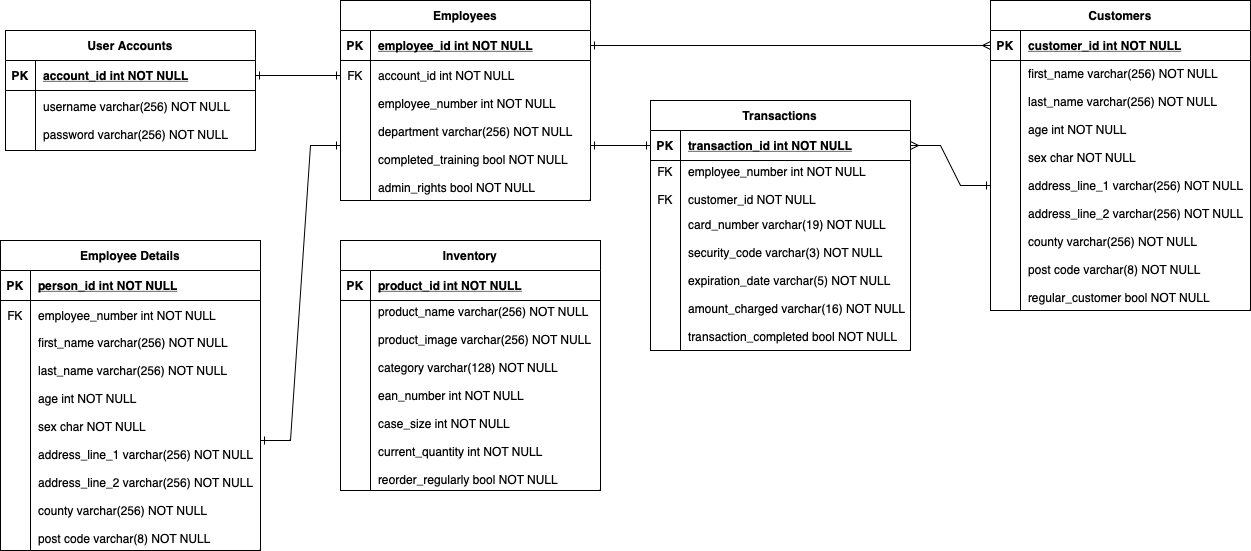

The diagram above was exported from draw.io. Its source (the exported page's mxGraphModel, read from the mxfile embedded in the PNG):
<mxGraphModel dx="1728" dy="899" grid="1" gridSize="10" guides="1" tooltips="1" connect="1" arrows="1" fold="1" page="1" pageScale="1" pageWidth="850" pageHeight="1100" math="0" shadow="0" extFonts="Permanent Marker^https://fonts.googleapis.com/css?family=Permanent+Marker">
  <root>
    <mxCell id="0" />
    <mxCell id="1" parent="0" />
    <mxCell id="C-vyLk0tnHw3VtMMgP7b-2" value="Employees" style="shape=table;startSize=30;container=1;collapsible=1;childLayout=tableLayout;fixedRows=1;rowLines=0;fontStyle=1;align=center;resizeLast=1;points=[[0,0,0,0,0],[0,0.25,0,0,0],[0,0.5,0,0,0],[0,0.75,0,0,0],[0,1,0,0,0],[0.25,0,0,0,0],[0.25,1,0,0,0],[0.5,0,0,0,0],[0.5,1,0,0,0],[0.75,0,0,0,0],[0.75,1,0,0,0],[1,0,0,0,0],[1,0.25,0,0,0],[1,0.5,0,0,0],[1,0.75,0,0,0],[1,1,0,0,0]];" parent="1" vertex="1">
      <mxGeometry x="370" y="40" width="250" height="200" as="geometry" />
    </mxCell>
    <mxCell id="C-vyLk0tnHw3VtMMgP7b-3" value="" style="shape=partialRectangle;collapsible=0;dropTarget=0;pointerEvents=0;fillColor=none;points=[[0,0.5],[1,0.5]];portConstraint=eastwest;top=0;left=0;right=0;bottom=1;" parent="C-vyLk0tnHw3VtMMgP7b-2" vertex="1">
      <mxGeometry y="30" width="250" height="30" as="geometry" />
    </mxCell>
    <mxCell id="C-vyLk0tnHw3VtMMgP7b-4" value="PK" style="shape=partialRectangle;overflow=hidden;connectable=0;fillColor=none;top=0;left=0;bottom=0;right=0;fontStyle=1;" parent="C-vyLk0tnHw3VtMMgP7b-3" vertex="1">
      <mxGeometry width="30" height="30" as="geometry">
        <mxRectangle width="30" height="30" as="alternateBounds" />
      </mxGeometry>
    </mxCell>
    <mxCell id="C-vyLk0tnHw3VtMMgP7b-5" value="employee_id int NOT NULL " style="shape=partialRectangle;overflow=hidden;connectable=0;fillColor=none;top=0;left=0;bottom=0;right=0;align=left;spacingLeft=6;fontStyle=5;" parent="C-vyLk0tnHw3VtMMgP7b-3" vertex="1">
      <mxGeometry x="30" width="220" height="30" as="geometry">
        <mxRectangle width="220" height="30" as="alternateBounds" />
      </mxGeometry>
    </mxCell>
    <mxCell id="C-vyLk0tnHw3VtMMgP7b-6" value="" style="shape=partialRectangle;collapsible=0;dropTarget=0;pointerEvents=0;fillColor=none;points=[[0,0.5],[1,0.5]];portConstraint=eastwest;top=0;left=0;right=0;bottom=0;" parent="C-vyLk0tnHw3VtMMgP7b-2" vertex="1">
      <mxGeometry y="60" width="250" height="30" as="geometry" />
    </mxCell>
    <mxCell id="C-vyLk0tnHw3VtMMgP7b-7" value="FK" style="shape=partialRectangle;overflow=hidden;connectable=0;fillColor=none;top=0;left=0;bottom=0;right=0;" parent="C-vyLk0tnHw3VtMMgP7b-6" vertex="1">
      <mxGeometry width="30" height="30" as="geometry">
        <mxRectangle width="30" height="30" as="alternateBounds" />
      </mxGeometry>
    </mxCell>
    <mxCell id="C-vyLk0tnHw3VtMMgP7b-8" value="account_id int NOT NULL" style="shape=partialRectangle;overflow=hidden;connectable=0;fillColor=none;top=0;left=0;bottom=0;right=0;align=left;spacingLeft=6;" parent="C-vyLk0tnHw3VtMMgP7b-6" vertex="1">
      <mxGeometry x="30" width="220" height="30" as="geometry">
        <mxRectangle width="220" height="30" as="alternateBounds" />
      </mxGeometry>
    </mxCell>
    <mxCell id="C-vyLk0tnHw3VtMMgP7b-9" value="" style="shape=partialRectangle;collapsible=0;dropTarget=0;pointerEvents=0;fillColor=none;points=[[0,0.5],[1,0.5]];portConstraint=eastwest;top=0;left=0;right=0;bottom=0;" parent="C-vyLk0tnHw3VtMMgP7b-2" vertex="1">
      <mxGeometry y="90" width="250" height="110" as="geometry" />
    </mxCell>
    <mxCell id="C-vyLk0tnHw3VtMMgP7b-10" value="" style="shape=partialRectangle;overflow=hidden;connectable=0;fillColor=none;top=0;left=0;bottom=0;right=0;" parent="C-vyLk0tnHw3VtMMgP7b-9" vertex="1">
      <mxGeometry width="30" height="110" as="geometry">
        <mxRectangle width="30" height="110" as="alternateBounds" />
      </mxGeometry>
    </mxCell>
    <mxCell id="C-vyLk0tnHw3VtMMgP7b-11" value="employee_number int NOT NULL&#10;&#10;department varchar(256) NOT NULL&#10;&#10;completed_training bool NOT NULL&#10;&#10;admin_rights bool NOT NULL" style="shape=partialRectangle;overflow=hidden;connectable=0;fillColor=none;top=0;left=0;bottom=0;right=0;align=left;spacingLeft=6;" parent="C-vyLk0tnHw3VtMMgP7b-9" vertex="1">
      <mxGeometry x="30" width="220" height="110" as="geometry">
        <mxRectangle width="220" height="110" as="alternateBounds" />
      </mxGeometry>
    </mxCell>
    <mxCell id="C-vyLk0tnHw3VtMMgP7b-1" value="" style="edgeStyle=entityRelationEdgeStyle;endArrow=ERone;startArrow=ERone;endFill=0;startFill=0;rounded=0;" parent="1" source="C-vyLk0tnHw3VtMMgP7b-24" target="C-vyLk0tnHw3VtMMgP7b-6" edge="1">
      <mxGeometry width="100" height="100" relative="1" as="geometry">
        <mxPoint x="260" y="640" as="sourcePoint" />
        <mxPoint x="360" y="540" as="targetPoint" />
      </mxGeometry>
    </mxCell>
    <mxCell id="C-vyLk0tnHw3VtMMgP7b-23" value="User Accounts" style="shape=table;startSize=30;container=1;collapsible=1;childLayout=tableLayout;fixedRows=1;rowLines=0;fontStyle=1;align=center;resizeLast=1;" parent="1" vertex="1">
      <mxGeometry x="35" y="70" width="250" height="120" as="geometry" />
    </mxCell>
    <mxCell id="C-vyLk0tnHw3VtMMgP7b-24" value="" style="shape=partialRectangle;collapsible=0;dropTarget=0;pointerEvents=0;fillColor=none;points=[[0,0.5],[1,0.5]];portConstraint=eastwest;top=0;left=0;right=0;bottom=1;" parent="C-vyLk0tnHw3VtMMgP7b-23" vertex="1">
      <mxGeometry y="30" width="250" height="30" as="geometry" />
    </mxCell>
    <mxCell id="C-vyLk0tnHw3VtMMgP7b-25" value="PK" style="shape=partialRectangle;overflow=hidden;connectable=0;fillColor=none;top=0;left=0;bottom=0;right=0;fontStyle=1;" parent="C-vyLk0tnHw3VtMMgP7b-24" vertex="1">
      <mxGeometry width="30" height="30" as="geometry">
        <mxRectangle width="30" height="30" as="alternateBounds" />
      </mxGeometry>
    </mxCell>
    <mxCell id="C-vyLk0tnHw3VtMMgP7b-26" value="account_id int NOT NULL " style="shape=partialRectangle;overflow=hidden;connectable=0;fillColor=none;top=0;left=0;bottom=0;right=0;align=left;spacingLeft=6;fontStyle=5;" parent="C-vyLk0tnHw3VtMMgP7b-24" vertex="1">
      <mxGeometry x="30" width="220" height="30" as="geometry">
        <mxRectangle width="220" height="30" as="alternateBounds" />
      </mxGeometry>
    </mxCell>
    <mxCell id="C-vyLk0tnHw3VtMMgP7b-27" value="" style="shape=partialRectangle;collapsible=0;dropTarget=0;pointerEvents=0;fillColor=none;points=[[0,0.5],[1,0.5]];portConstraint=eastwest;top=0;left=0;right=0;bottom=0;" parent="C-vyLk0tnHw3VtMMgP7b-23" vertex="1">
      <mxGeometry y="60" width="250" height="60" as="geometry" />
    </mxCell>
    <mxCell id="C-vyLk0tnHw3VtMMgP7b-28" value="" style="shape=partialRectangle;overflow=hidden;connectable=0;fillColor=none;top=0;left=0;bottom=0;right=0;" parent="C-vyLk0tnHw3VtMMgP7b-27" vertex="1">
      <mxGeometry width="30" height="60" as="geometry">
        <mxRectangle width="30" height="60" as="alternateBounds" />
      </mxGeometry>
    </mxCell>
    <mxCell id="C-vyLk0tnHw3VtMMgP7b-29" value="username varchar(256) NOT NULL&#10;&#10;password varchar(256) NOT NULL" style="shape=partialRectangle;overflow=hidden;connectable=0;fillColor=none;top=0;left=0;bottom=0;right=0;align=left;spacingLeft=6;" parent="C-vyLk0tnHw3VtMMgP7b-27" vertex="1">
      <mxGeometry x="30" width="220" height="60" as="geometry">
        <mxRectangle width="220" height="60" as="alternateBounds" />
      </mxGeometry>
    </mxCell>
    <mxCell id="mhv1HI67bg3bTl8qjxiJ-3" value="Employee Details" style="shape=table;startSize=30;container=1;collapsible=1;childLayout=tableLayout;fixedRows=1;rowLines=0;fontStyle=1;align=center;resizeLast=1;" parent="1" vertex="1">
      <mxGeometry x="30" y="280" width="260" height="310" as="geometry" />
    </mxCell>
    <mxCell id="mhv1HI67bg3bTl8qjxiJ-4" value="" style="shape=partialRectangle;collapsible=0;dropTarget=0;pointerEvents=0;fillColor=none;points=[[0,0.5],[1,0.5]];portConstraint=eastwest;top=0;left=0;right=0;bottom=1;" parent="mhv1HI67bg3bTl8qjxiJ-3" vertex="1">
      <mxGeometry y="30" width="260" height="30" as="geometry" />
    </mxCell>
    <mxCell id="mhv1HI67bg3bTl8qjxiJ-5" value="PK" style="shape=partialRectangle;overflow=hidden;connectable=0;fillColor=none;top=0;left=0;bottom=0;right=0;fontStyle=1;" parent="mhv1HI67bg3bTl8qjxiJ-4" vertex="1">
      <mxGeometry width="30" height="30" as="geometry">
        <mxRectangle width="30" height="30" as="alternateBounds" />
      </mxGeometry>
    </mxCell>
    <mxCell id="mhv1HI67bg3bTl8qjxiJ-6" value="person_id int NOT NULL " style="shape=partialRectangle;overflow=hidden;connectable=0;fillColor=none;top=0;left=0;bottom=0;right=0;align=left;spacingLeft=6;fontStyle=5;" parent="mhv1HI67bg3bTl8qjxiJ-4" vertex="1">
      <mxGeometry x="30" width="230" height="30" as="geometry">
        <mxRectangle width="230" height="30" as="alternateBounds" />
      </mxGeometry>
    </mxCell>
    <mxCell id="mhv1HI67bg3bTl8qjxiJ-7" value="" style="shape=partialRectangle;collapsible=0;dropTarget=0;pointerEvents=0;fillColor=none;points=[[0,0.5],[1,0.5]];portConstraint=eastwest;top=0;left=0;right=0;bottom=0;" parent="mhv1HI67bg3bTl8qjxiJ-3" vertex="1">
      <mxGeometry y="60" width="260" height="30" as="geometry" />
    </mxCell>
    <mxCell id="mhv1HI67bg3bTl8qjxiJ-8" value="FK" style="shape=partialRectangle;overflow=hidden;connectable=0;fillColor=none;top=0;left=0;bottom=0;right=0;" parent="mhv1HI67bg3bTl8qjxiJ-7" vertex="1">
      <mxGeometry width="30" height="30" as="geometry">
        <mxRectangle width="30" height="30" as="alternateBounds" />
      </mxGeometry>
    </mxCell>
    <mxCell id="mhv1HI67bg3bTl8qjxiJ-9" value="employee_number int NOT NULL" style="shape=partialRectangle;overflow=hidden;connectable=0;fillColor=none;top=0;left=0;bottom=0;right=0;align=left;spacingLeft=6;" parent="mhv1HI67bg3bTl8qjxiJ-7" vertex="1">
      <mxGeometry x="30" width="230" height="30" as="geometry">
        <mxRectangle width="230" height="30" as="alternateBounds" />
      </mxGeometry>
    </mxCell>
    <mxCell id="mhv1HI67bg3bTl8qjxiJ-10" value="" style="shape=partialRectangle;collapsible=0;dropTarget=0;pointerEvents=0;fillColor=none;points=[[0,0.5],[1,0.5]];portConstraint=eastwest;top=0;left=0;right=0;bottom=0;" parent="mhv1HI67bg3bTl8qjxiJ-3" vertex="1">
      <mxGeometry y="90" width="260" height="220" as="geometry" />
    </mxCell>
    <mxCell id="mhv1HI67bg3bTl8qjxiJ-11" value="" style="shape=partialRectangle;overflow=hidden;connectable=0;fillColor=none;top=0;left=0;bottom=0;right=0;" parent="mhv1HI67bg3bTl8qjxiJ-10" vertex="1">
      <mxGeometry width="30" height="220" as="geometry">
        <mxRectangle width="30" height="220" as="alternateBounds" />
      </mxGeometry>
    </mxCell>
    <mxCell id="mhv1HI67bg3bTl8qjxiJ-12" value="first_name varchar(256) NOT NULL&#10;&#10;last_name varchar(256) NOT NULL&#10;&#10;age int NOT NULL&#10;&#10;sex char NOT NULL&#10;&#10;address_line_1 varchar(256) NOT NULL&#10;&#10;address_line_2 varchar(256) NOT NULL&#10;&#10;county varchar(256) NOT NULL&#10;&#10;post code varchar(8) NOT NULL" style="shape=partialRectangle;overflow=hidden;connectable=0;fillColor=none;top=0;left=0;bottom=0;right=0;align=left;spacingLeft=6;" parent="mhv1HI67bg3bTl8qjxiJ-10" vertex="1">
      <mxGeometry x="30" width="230" height="220" as="geometry">
        <mxRectangle width="230" height="220" as="alternateBounds" />
      </mxGeometry>
    </mxCell>
    <mxCell id="3s56xJZPAXVWmRogSkFc-11" value="Customers" style="shape=table;startSize=30;container=1;collapsible=1;childLayout=tableLayout;fixedRows=1;rowLines=0;fontStyle=1;align=center;resizeLast=1;" vertex="1" parent="1">
      <mxGeometry x="1020" y="40" width="260" height="310" as="geometry" />
    </mxCell>
    <mxCell id="3s56xJZPAXVWmRogSkFc-12" value="" style="shape=partialRectangle;collapsible=0;dropTarget=0;pointerEvents=0;fillColor=none;points=[[0,0.5],[1,0.5]];portConstraint=eastwest;top=0;left=0;right=0;bottom=1;" vertex="1" parent="3s56xJZPAXVWmRogSkFc-11">
      <mxGeometry y="30" width="260" height="30" as="geometry" />
    </mxCell>
    <mxCell id="3s56xJZPAXVWmRogSkFc-13" value="PK" style="shape=partialRectangle;overflow=hidden;connectable=0;fillColor=none;top=0;left=0;bottom=0;right=0;fontStyle=1;" vertex="1" parent="3s56xJZPAXVWmRogSkFc-12">
      <mxGeometry width="30" height="30" as="geometry">
        <mxRectangle width="30" height="30" as="alternateBounds" />
      </mxGeometry>
    </mxCell>
    <mxCell id="3s56xJZPAXVWmRogSkFc-14" value="customer_id int NOT NULL " style="shape=partialRectangle;overflow=hidden;connectable=0;fillColor=none;top=0;left=0;bottom=0;right=0;align=left;spacingLeft=6;fontStyle=5;" vertex="1" parent="3s56xJZPAXVWmRogSkFc-12">
      <mxGeometry x="30" width="230" height="30" as="geometry">
        <mxRectangle width="230" height="30" as="alternateBounds" />
      </mxGeometry>
    </mxCell>
    <mxCell id="3s56xJZPAXVWmRogSkFc-18" value="" style="shape=partialRectangle;collapsible=0;dropTarget=0;pointerEvents=0;fillColor=none;points=[[0,0.5],[1,0.5]];portConstraint=eastwest;top=0;left=0;right=0;bottom=0;" vertex="1" parent="3s56xJZPAXVWmRogSkFc-11">
      <mxGeometry y="60" width="260" height="250" as="geometry" />
    </mxCell>
    <mxCell id="3s56xJZPAXVWmRogSkFc-19" value="" style="shape=partialRectangle;overflow=hidden;connectable=0;fillColor=none;top=0;left=0;bottom=0;right=0;" vertex="1" parent="3s56xJZPAXVWmRogSkFc-18">
      <mxGeometry width="30" height="250" as="geometry">
        <mxRectangle width="30" height="250" as="alternateBounds" />
      </mxGeometry>
    </mxCell>
    <mxCell id="3s56xJZPAXVWmRogSkFc-20" value="first_name varchar(256) NOT NULL&#10;&#10;last_name varchar(256) NOT NULL&#10;&#10;age int NOT NULL&#10;&#10;sex char NOT NULL&#10;&#10;address_line_1 varchar(256) NOT NULL&#10;&#10;address_line_2 varchar(256) NOT NULL&#10;&#10;county varchar(256) NOT NULL&#10;&#10;post code varchar(8) NOT NULL&#10;&#10;regular_customer bool NOT NULL" style="shape=partialRectangle;overflow=hidden;connectable=0;fillColor=none;top=0;left=0;bottom=0;right=0;align=left;spacingLeft=6;" vertex="1" parent="3s56xJZPAXVWmRogSkFc-18">
      <mxGeometry x="30" width="230" height="250" as="geometry">
        <mxRectangle width="230" height="250" as="alternateBounds" />
      </mxGeometry>
    </mxCell>
    <mxCell id="3s56xJZPAXVWmRogSkFc-21" value="" style="edgeStyle=entityRelationEdgeStyle;endArrow=ERmany;startArrow=ERone;endFill=0;startFill=0;exitX=1;exitY=0.5;exitDx=0;exitDy=0;entryX=0;entryY=0.5;entryDx=0;entryDy=0;rounded=0;" edge="1" parent="1" source="C-vyLk0tnHw3VtMMgP7b-3" target="3s56xJZPAXVWmRogSkFc-12">
      <mxGeometry width="100" height="100" relative="1" as="geometry">
        <mxPoint x="710" y="190" as="sourcePoint" />
        <mxPoint x="790" y="140" as="targetPoint" />
      </mxGeometry>
    </mxCell>
    <mxCell id="3s56xJZPAXVWmRogSkFc-22" value="Transactions" style="shape=table;startSize=30;container=1;collapsible=1;childLayout=tableLayout;fixedRows=1;rowLines=0;fontStyle=1;align=center;resizeLast=1;" vertex="1" parent="1">
      <mxGeometry x="680" y="140" width="260" height="250" as="geometry" />
    </mxCell>
    <mxCell id="3s56xJZPAXVWmRogSkFc-23" value="" style="shape=partialRectangle;collapsible=0;dropTarget=0;pointerEvents=0;fillColor=none;points=[[0,0.5],[1,0.5]];portConstraint=eastwest;top=0;left=0;right=0;bottom=1;" vertex="1" parent="3s56xJZPAXVWmRogSkFc-22">
      <mxGeometry y="30" width="260" height="30" as="geometry" />
    </mxCell>
    <mxCell id="3s56xJZPAXVWmRogSkFc-24" value="PK" style="shape=partialRectangle;overflow=hidden;connectable=0;fillColor=none;top=0;left=0;bottom=0;right=0;fontStyle=1;" vertex="1" parent="3s56xJZPAXVWmRogSkFc-23">
      <mxGeometry width="30" height="30" as="geometry">
        <mxRectangle width="30" height="30" as="alternateBounds" />
      </mxGeometry>
    </mxCell>
    <mxCell id="3s56xJZPAXVWmRogSkFc-25" value="transaction_id int NOT NULL " style="shape=partialRectangle;overflow=hidden;connectable=0;fillColor=none;top=0;left=0;bottom=0;right=0;align=left;spacingLeft=6;fontStyle=5;" vertex="1" parent="3s56xJZPAXVWmRogSkFc-23">
      <mxGeometry x="30" width="230" height="30" as="geometry">
        <mxRectangle width="230" height="30" as="alternateBounds" />
      </mxGeometry>
    </mxCell>
    <mxCell id="3s56xJZPAXVWmRogSkFc-26" value="" style="shape=partialRectangle;collapsible=0;dropTarget=0;pointerEvents=0;fillColor=none;points=[[0,0.5],[1,0.5]];portConstraint=eastwest;top=0;left=0;right=0;bottom=0;" vertex="1" parent="3s56xJZPAXVWmRogSkFc-22">
      <mxGeometry y="60" width="260" height="50" as="geometry" />
    </mxCell>
    <mxCell id="3s56xJZPAXVWmRogSkFc-27" value="FK&#10;&#10;FK" style="shape=partialRectangle;overflow=hidden;connectable=0;fillColor=none;top=0;left=0;bottom=0;right=0;" vertex="1" parent="3s56xJZPAXVWmRogSkFc-26">
      <mxGeometry width="30" height="50" as="geometry">
        <mxRectangle width="30" height="50" as="alternateBounds" />
      </mxGeometry>
    </mxCell>
    <mxCell id="3s56xJZPAXVWmRogSkFc-28" value="employee_number int NOT NULL&#10;&#10;customer_id NOT NULL" style="shape=partialRectangle;overflow=hidden;connectable=0;fillColor=none;top=0;left=0;bottom=0;right=0;align=left;spacingLeft=6;" vertex="1" parent="3s56xJZPAXVWmRogSkFc-26">
      <mxGeometry x="30" width="230" height="50" as="geometry">
        <mxRectangle width="230" height="50" as="alternateBounds" />
      </mxGeometry>
    </mxCell>
    <mxCell id="3s56xJZPAXVWmRogSkFc-29" value="" style="shape=partialRectangle;collapsible=0;dropTarget=0;pointerEvents=0;fillColor=none;points=[[0,0.5],[1,0.5]];portConstraint=eastwest;top=0;left=0;right=0;bottom=0;" vertex="1" parent="3s56xJZPAXVWmRogSkFc-22">
      <mxGeometry y="110" width="260" height="140" as="geometry" />
    </mxCell>
    <mxCell id="3s56xJZPAXVWmRogSkFc-30" value="" style="shape=partialRectangle;overflow=hidden;connectable=0;fillColor=none;top=0;left=0;bottom=0;right=0;" vertex="1" parent="3s56xJZPAXVWmRogSkFc-29">
      <mxGeometry width="30" height="140" as="geometry">
        <mxRectangle width="30" height="140" as="alternateBounds" />
      </mxGeometry>
    </mxCell>
    <mxCell id="3s56xJZPAXVWmRogSkFc-31" value="card_number varchar(19) NOT NULL&#10;&#10;security_code varchar(3) NOT NULL&#10;&#10;expiration_date varchar(5) NOT NULL&#10;&#10;amount_charged varchar(16) NOT NULL&#10;&#10;transaction_completed bool NOT NULL" style="shape=partialRectangle;overflow=hidden;connectable=0;fillColor=none;top=0;left=0;bottom=0;right=0;align=left;spacingLeft=6;" vertex="1" parent="3s56xJZPAXVWmRogSkFc-29">
      <mxGeometry x="30" width="230" height="140" as="geometry">
        <mxRectangle width="230" height="140" as="alternateBounds" />
      </mxGeometry>
    </mxCell>
    <mxCell id="3s56xJZPAXVWmRogSkFc-33" value="" style="edgeStyle=entityRelationEdgeStyle;endArrow=ERone;startArrow=ERone;endFill=0;startFill=0;exitX=1;exitY=0.5;exitDx=0;exitDy=0;entryX=0;entryY=0.5;entryDx=0;entryDy=0;rounded=0;" edge="1" parent="1" source="mhv1HI67bg3bTl8qjxiJ-10" target="C-vyLk0tnHw3VtMMgP7b-9">
      <mxGeometry width="100" height="100" relative="1" as="geometry">
        <mxPoint x="300" y="175" as="sourcePoint" />
        <mxPoint x="380" y="125" as="targetPoint" />
        <Array as="points">
          <mxPoint x="360" y="260" />
          <mxPoint x="330" y="280" />
        </Array>
      </mxGeometry>
    </mxCell>
    <mxCell id="3s56xJZPAXVWmRogSkFc-34" value="" style="edgeStyle=entityRelationEdgeStyle;endArrow=ERone;startArrow=ERmany;endFill=0;startFill=0;exitX=1;exitY=0.5;exitDx=0;exitDy=0;rounded=0;" edge="1" parent="1" source="3s56xJZPAXVWmRogSkFc-23" target="3s56xJZPAXVWmRogSkFc-18">
      <mxGeometry width="100" height="100" relative="1" as="geometry">
        <mxPoint x="690" y="460" as="sourcePoint" />
        <mxPoint x="790" y="380" as="targetPoint" />
        <Array as="points">
          <mxPoint x="700" y="460" />
        </Array>
      </mxGeometry>
    </mxCell>
    <mxCell id="3s56xJZPAXVWmRogSkFc-35" value="" style="edgeStyle=entityRelationEdgeStyle;endArrow=ERone;startArrow=ERone;endFill=0;startFill=0;entryX=1;entryY=0.5;entryDx=0;entryDy=0;exitX=0;exitY=0.5;exitDx=0;exitDy=0;rounded=0;" edge="1" parent="1" source="3s56xJZPAXVWmRogSkFc-23" target="C-vyLk0tnHw3VtMMgP7b-9">
      <mxGeometry width="100" height="100" relative="1" as="geometry">
        <mxPoint x="700" y="300" as="sourcePoint" />
        <mxPoint x="830" y="320" as="targetPoint" />
        <Array as="points">
          <mxPoint x="820" y="395" />
          <mxPoint x="660" y="290" />
          <mxPoint x="650" y="300" />
          <mxPoint x="790" y="415" />
        </Array>
      </mxGeometry>
    </mxCell>
    <mxCell id="3s56xJZPAXVWmRogSkFc-37" value="Inventory" style="shape=table;startSize=30;container=1;collapsible=1;childLayout=tableLayout;fixedRows=1;rowLines=0;fontStyle=1;align=center;resizeLast=1;" vertex="1" parent="1">
      <mxGeometry x="370" y="280" width="260" height="250" as="geometry" />
    </mxCell>
    <mxCell id="3s56xJZPAXVWmRogSkFc-38" value="" style="shape=partialRectangle;collapsible=0;dropTarget=0;pointerEvents=0;fillColor=none;points=[[0,0.5],[1,0.5]];portConstraint=eastwest;top=0;left=0;right=0;bottom=1;" vertex="1" parent="3s56xJZPAXVWmRogSkFc-37">
      <mxGeometry y="30" width="260" height="30" as="geometry" />
    </mxCell>
    <mxCell id="3s56xJZPAXVWmRogSkFc-39" value="PK" style="shape=partialRectangle;overflow=hidden;connectable=0;fillColor=none;top=0;left=0;bottom=0;right=0;fontStyle=1;" vertex="1" parent="3s56xJZPAXVWmRogSkFc-38">
      <mxGeometry width="30" height="30" as="geometry">
        <mxRectangle width="30" height="30" as="alternateBounds" />
      </mxGeometry>
    </mxCell>
    <mxCell id="3s56xJZPAXVWmRogSkFc-40" value="product_id int NOT NULL " style="shape=partialRectangle;overflow=hidden;connectable=0;fillColor=none;top=0;left=0;bottom=0;right=0;align=left;spacingLeft=6;fontStyle=5;" vertex="1" parent="3s56xJZPAXVWmRogSkFc-38">
      <mxGeometry x="30" width="230" height="30" as="geometry">
        <mxRectangle width="230" height="30" as="alternateBounds" />
      </mxGeometry>
    </mxCell>
    <mxCell id="3s56xJZPAXVWmRogSkFc-41" value="" style="shape=partialRectangle;collapsible=0;dropTarget=0;pointerEvents=0;fillColor=none;points=[[0,0.5],[1,0.5]];portConstraint=eastwest;top=0;left=0;right=0;bottom=0;" vertex="1" parent="3s56xJZPAXVWmRogSkFc-37">
      <mxGeometry y="60" width="260" height="190" as="geometry" />
    </mxCell>
    <mxCell id="3s56xJZPAXVWmRogSkFc-42" value="" style="shape=partialRectangle;overflow=hidden;connectable=0;fillColor=none;top=0;left=0;bottom=0;right=0;" vertex="1" parent="3s56xJZPAXVWmRogSkFc-41">
      <mxGeometry width="30" height="190" as="geometry">
        <mxRectangle width="30" height="190" as="alternateBounds" />
      </mxGeometry>
    </mxCell>
    <mxCell id="3s56xJZPAXVWmRogSkFc-43" value="product_name varchar(256) NOT NULL&#10;&#10;product_image varchar(256) NOT NULL&#10;&#10;category varchar(128) NOT NULL&#10;&#10;ean_number int NOT NULL&#10;&#10;case_size int NOT NULL&#10;&#10;current_quantity int NOT NULL&#10;&#10;reorder_regularly bool NOT NULL" style="shape=partialRectangle;overflow=hidden;connectable=0;fillColor=none;top=0;left=0;bottom=0;right=0;align=left;spacingLeft=6;" vertex="1" parent="3s56xJZPAXVWmRogSkFc-41">
      <mxGeometry x="30" width="230" height="190" as="geometry">
        <mxRectangle width="230" height="190" as="alternateBounds" />
      </mxGeometry>
    </mxCell>
  </root>
</mxGraphModel>